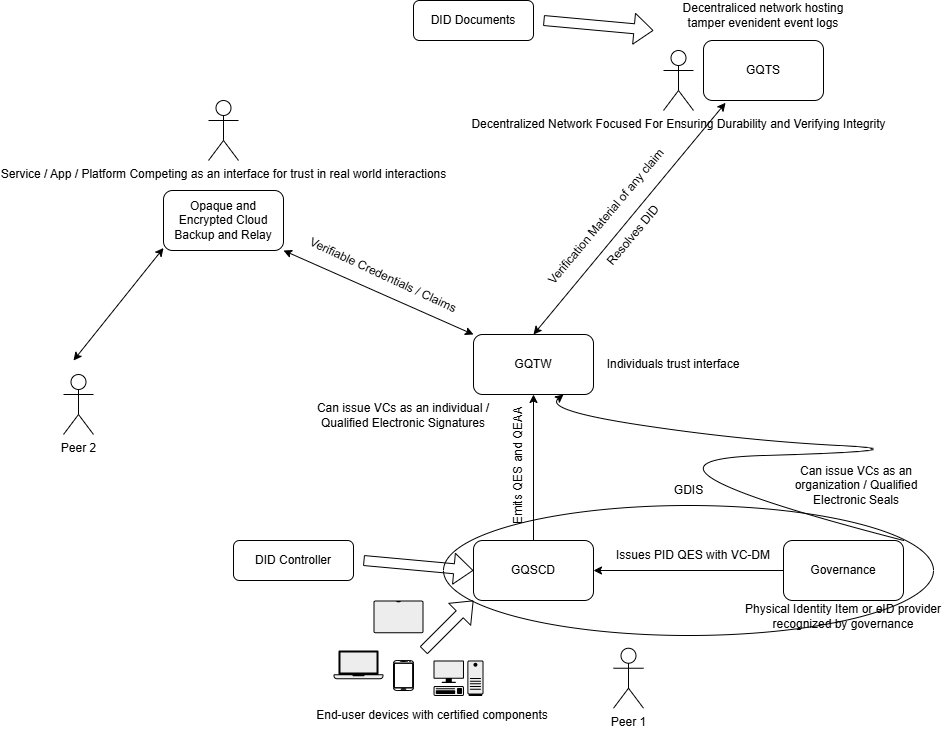

The diagram above was exported from draw.io. Its source (the exported page's mxGraphModel, read from the mxfile embedded in the PNG):
<mxGraphModel dx="1866" dy="1118" grid="1" gridSize="10" guides="1" tooltips="1" connect="1" arrows="1" fold="1" page="1" pageScale="1" pageWidth="1169" pageHeight="827" math="0" shadow="0">
  <root>
    <mxCell id="0" />
    <mxCell id="1" parent="0" />
    <mxCell id="r-NDAfY0-CBPCi7Xyemd-3" edge="1" parent="1" source="r-NDAfY0-CBPCi7Xyemd-1" style="edgeStyle=orthogonalEdgeStyle;rounded=0;orthogonalLoop=1;jettySize=auto;html=1;">
      <mxGeometry relative="1" as="geometry">
        <mxPoint x="650" y="610" as="targetPoint" />
      </mxGeometry>
    </mxCell>
    <mxCell id="r-NDAfY0-CBPCi7Xyemd-1" parent="1" style="rounded=1;whiteSpace=wrap;html=1;" value="Governance" vertex="1">
      <mxGeometry height="60" width="120" x="840" y="580" as="geometry" />
    </mxCell>
    <mxCell id="r-NDAfY0-CBPCi7Xyemd-10" edge="1" parent="1" source="r-NDAfY0-CBPCi7Xyemd-4" style="edgeStyle=orthogonalEdgeStyle;rounded=0;orthogonalLoop=1;jettySize=auto;html=1;" target="r-NDAfY0-CBPCi7Xyemd-9" value="">
      <mxGeometry relative="1" as="geometry" />
    </mxCell>
    <mxCell id="r-NDAfY0-CBPCi7Xyemd-4" parent="1" style="rounded=1;whiteSpace=wrap;html=1;" value="GQSCD" vertex="1">
      <mxGeometry height="60" width="120" x="530" y="580" as="geometry" />
    </mxCell>
    <mxCell id="r-NDAfY0-CBPCi7Xyemd-8" parent="1" style="text;html=1;whiteSpace=wrap;strokeColor=none;fillColor=none;align=center;verticalAlign=middle;rounded=0;" value="Issues PID QES with VC-DM" vertex="1">
      <mxGeometry height="30" width="180" x="660" y="580" as="geometry" />
    </mxCell>
    <mxCell id="r-NDAfY0-CBPCi7Xyemd-9" parent="1" style="rounded=1;whiteSpace=wrap;html=1;" value="GQTW" vertex="1">
      <mxGeometry height="60" width="120" x="530" y="374" as="geometry" />
    </mxCell>
    <mxCell id="r-NDAfY0-CBPCi7Xyemd-11" edge="1" parent="1" style="shape=flexArrow;endArrow=classic;html=1;rounded=0;" value="">
      <mxGeometry height="50" relative="1" width="50" as="geometry">
        <mxPoint x="480" y="690" as="sourcePoint" />
        <mxPoint x="530" y="640" as="targetPoint" />
      </mxGeometry>
    </mxCell>
    <mxCell id="r-NDAfY0-CBPCi7Xyemd-14" parent="1" style="verticalLabelPosition=bottom;verticalAlign=top;html=1;shadow=0;dashed=0;strokeWidth=1;shape=mxgraph.android.phone2;strokeColor=#000000;" value="" vertex="1">
      <mxGeometry height="30" width="20" x="450" y="700" as="geometry" />
    </mxCell>
    <mxCell id="r-NDAfY0-CBPCi7Xyemd-15" parent="1" style="shape=mxgraph.networks2.icon;aspect=fixed;fillColor=#EDEDED;strokeColor=#000000;gradientColor=#5B6163;network2IconShadow=1;network2bgFillColor=none;labelPosition=center;verticalLabelPosition=bottom;align=center;verticalAlign=top;network2Icon=mxgraph.networks2.tablet;network2IconW=1;network2IconH=0.6566;" value="" vertex="1">
      <mxGeometry height="32.83" width="50" x="430" y="640" as="geometry" />
    </mxCell>
    <mxCell id="r-NDAfY0-CBPCi7Xyemd-16" parent="1" style="shape=mxgraph.networks2.icon;aspect=fixed;fillColor=#EDEDED;strokeColor=#000000;gradientColor=#5B6163;network2IconShadow=1;network2bgFillColor=none;labelPosition=center;verticalLabelPosition=bottom;align=center;verticalAlign=top;network2Icon=mxgraph.networks2.laptop;network2IconW=1;network2IconH=0.5734;" value="" vertex="1">
      <mxGeometry height="28.67" width="50" x="390" y="690" as="geometry" />
    </mxCell>
    <mxCell id="r-NDAfY0-CBPCi7Xyemd-17" parent="1" style="shape=mxgraph.networks2.icon;aspect=fixed;fillColor=#EDEDED;strokeColor=#000000;gradientColor=#5B6163;network2IconShadow=1;network2bgFillColor=none;labelPosition=center;verticalLabelPosition=bottom;align=center;verticalAlign=top;network2Icon=mxgraph.networks2.pc;network2IconYOffset=-0.0593;network2IconW=0.9999;network2IconH=0.7096;" value="" vertex="1">
      <mxGeometry height="35.480000000000004" width="49.995" x="490" y="700" as="geometry" />
    </mxCell>
    <mxCell id="r-NDAfY0-CBPCi7Xyemd-18" parent="1" style="text;html=1;whiteSpace=wrap;strokeColor=none;fillColor=none;align=center;verticalAlign=middle;rounded=0;" value="End-user devices with certified components" vertex="1">
      <mxGeometry height="30" width="290.01" x="344" y="740" as="geometry" />
    </mxCell>
    <mxCell id="r-NDAfY0-CBPCi7Xyemd-19" parent="1" style="text;html=1;whiteSpace=wrap;strokeColor=none;fillColor=none;align=center;verticalAlign=middle;rounded=0;" value="Physical Identity Item or eID provider recognized by governance" vertex="1">
      <mxGeometry height="30" width="210" x="795" y="641.41" as="geometry" />
    </mxCell>
    <mxCell id="r-NDAfY0-CBPCi7Xyemd-20" parent="1" style="rounded=1;whiteSpace=wrap;html=1;" value="GQTS" vertex="1">
      <mxGeometry height="60" width="120" x="760" y="80" as="geometry" />
    </mxCell>
    <mxCell id="r-NDAfY0-CBPCi7Xyemd-21" parent="1" style="ellipse;whiteSpace=wrap;html=1;fillColor=none;" value="" vertex="1">
      <mxGeometry height="130" width="490" x="500" y="545" as="geometry" />
    </mxCell>
    <mxCell id="r-NDAfY0-CBPCi7Xyemd-22" parent="1" style="text;html=1;whiteSpace=wrap;strokeColor=none;fillColor=none;align=center;verticalAlign=middle;rounded=0;" value="GDIS" vertex="1">
      <mxGeometry height="30" width="175" x="657.5" y="515" as="geometry" />
    </mxCell>
    <mxCell id="r-NDAfY0-CBPCi7Xyemd-25" edge="1" parent="1" style="shape=flexArrow;endArrow=classic;html=1;rounded=0;entryX=0.061;entryY=0.5;entryDx=0;entryDy=0;entryPerimeter=0;" target="r-NDAfY0-CBPCi7Xyemd-21" value="">
      <mxGeometry height="50" relative="1" width="50" as="geometry">
        <mxPoint x="420" y="600" as="sourcePoint" />
        <mxPoint x="445" y="545" as="targetPoint" />
      </mxGeometry>
    </mxCell>
    <mxCell id="r-NDAfY0-CBPCi7Xyemd-26" parent="1" style="rounded=1;whiteSpace=wrap;html=1;" value="DID Documents" vertex="1">
      <mxGeometry height="40" width="120" x="470" y="40" as="geometry" />
    </mxCell>
    <mxCell id="r-NDAfY0-CBPCi7Xyemd-28" edge="1" parent="1" source="r-NDAfY0-CBPCi7Xyemd-9" style="endArrow=classic;startArrow=classic;html=1;rounded=0;entryX=0.184;entryY=1.038;entryDx=0;entryDy=0;entryPerimeter=0;exitX=0.5;exitY=0;exitDx=0;exitDy=0;" target="r-NDAfY0-CBPCi7Xyemd-20" value="">
      <mxGeometry height="50" relative="1" width="50" as="geometry">
        <mxPoint x="590" y="300" as="sourcePoint" />
        <mxPoint x="640" y="250" as="targetPoint" />
      </mxGeometry>
    </mxCell>
    <mxCell id="r-NDAfY0-CBPCi7Xyemd-29" parent="1" style="text;html=1;whiteSpace=wrap;strokeColor=none;fillColor=none;align=center;verticalAlign=middle;rounded=0;" value="Decentraliced network hosting tamper evenident event logs" vertex="1">
      <mxGeometry height="30" width="170" x="735" y="40" as="geometry" />
    </mxCell>
    <mxCell id="r-NDAfY0-CBPCi7Xyemd-31" parent="1" style="rounded=1;whiteSpace=wrap;html=1;" value="Opaque and Encrypted Cloud Backup and Relay" vertex="1">
      <mxGeometry height="60" width="120" x="220" y="230" as="geometry" />
    </mxCell>
    <mxCell id="r-NDAfY0-CBPCi7Xyemd-32" edge="1" parent="1" source="r-NDAfY0-CBPCi7Xyemd-9" style="endArrow=classic;startArrow=classic;html=1;rounded=0;entryX=1;entryY=1;entryDx=0;entryDy=0;exitX=0;exitY=0;exitDx=0;exitDy=0;" target="r-NDAfY0-CBPCi7Xyemd-31" value="">
      <mxGeometry height="50" relative="1" width="50" as="geometry">
        <mxPoint x="550" y="360" as="sourcePoint" />
        <mxPoint x="600" y="310" as="targetPoint" />
      </mxGeometry>
    </mxCell>
    <mxCell id="r-NDAfY0-CBPCi7Xyemd-33" parent="1" style="text;html=1;whiteSpace=wrap;strokeColor=none;fillColor=none;align=center;verticalAlign=middle;rounded=0;rotation=-90;" value="Emits QES and QEAA" vertex="1">
      <mxGeometry height="50" width="130" x="510" y="480" as="geometry" />
    </mxCell>
    <mxCell id="r-NDAfY0-CBPCi7Xyemd-34" parent="1" style="text;html=1;whiteSpace=wrap;strokeColor=none;fillColor=none;align=center;verticalAlign=middle;rounded=0;rotation=25;" value="Verifiable Credentials / Claims" vertex="1">
      <mxGeometry height="50" width="180" x="350" y="290" as="geometry" />
    </mxCell>
    <mxCell id="r-NDAfY0-CBPCi7Xyemd-35" parent="1" style="text;html=1;whiteSpace=wrap;strokeColor=none;fillColor=none;align=center;verticalAlign=middle;rounded=0;rotation=-50;" value="Verification Material of any claim" vertex="1">
      <mxGeometry height="50" width="190" x="568.21" y="231.17" as="geometry" />
    </mxCell>
    <mxCell id="r-NDAfY0-CBPCi7Xyemd-36" parent="1" style="text;html=1;whiteSpace=wrap;strokeColor=none;fillColor=none;align=center;verticalAlign=middle;rounded=0;" value="Individuals trust interface" vertex="1">
      <mxGeometry height="30" width="160" x="650" y="389" as="geometry" />
    </mxCell>
    <mxCell id="r-NDAfY0-CBPCi7Xyemd-37" edge="1" parent="1" style="endArrow=classic;startArrow=classic;html=1;rounded=0;entryX=0.445;entryY=1.009;entryDx=0;entryDy=0;entryPerimeter=0;" value="">
      <mxGeometry height="50" relative="1" width="50" as="geometry">
        <mxPoint x="130" y="400" as="sourcePoint" />
        <mxPoint x="220" y="287.5" as="targetPoint" />
      </mxGeometry>
    </mxCell>
    <mxCell id="r-NDAfY0-CBPCi7Xyemd-38" parent="1" style="shape=umlActor;verticalLabelPosition=bottom;verticalAlign=top;html=1;outlineConnect=0;" value="Peer 2" vertex="1">
      <mxGeometry height="60" width="30" x="120" y="414" as="geometry" />
    </mxCell>
    <mxCell id="r-NDAfY0-CBPCi7Xyemd-39" parent="1" style="shape=umlActor;verticalLabelPosition=bottom;verticalAlign=top;html=1;outlineConnect=0;" value="Peer 1" vertex="1">
      <mxGeometry height="60" width="30" x="670" y="687.74" as="geometry" />
    </mxCell>
    <mxCell id="r-NDAfY0-CBPCi7Xyemd-41" parent="1" style="shape=umlActor;verticalLabelPosition=bottom;verticalAlign=top;html=1;outlineConnect=0;" value="Service / App / Platform Competing as an interface for trust in real world interactions" vertex="1">
      <mxGeometry height="60" width="30" x="265" y="140" as="geometry" />
    </mxCell>
    <mxCell id="r-NDAfY0-CBPCi7Xyemd-42" parent="1" style="shape=umlActor;verticalLabelPosition=bottom;verticalAlign=top;html=1;outlineConnect=0;" value="Decentralized Network Focused For Ensuring Durability and Verifying Integrity" vertex="1">
      <mxGeometry height="60" width="30" x="720" y="90" as="geometry" />
    </mxCell>
    <mxCell id="r-NDAfY0-CBPCi7Xyemd-43" edge="1" parent="1" source="r-NDAfY0-CBPCi7Xyemd-21" style="curved=1;endArrow=classic;html=1;rounded=0;exitX=0.939;exitY=0.269;exitDx=0;exitDy=0;exitPerimeter=0;entryX=0.75;entryY=1;entryDx=0;entryDy=0;" target="r-NDAfY0-CBPCi7Xyemd-9" value="">
      <mxGeometry height="50" relative="1" width="50" as="geometry">
        <Array as="points">
          <mxPoint x="650" y="500" />
          <mxPoint x="990" y="490" />
          <mxPoint x="800" y="480" />
          <mxPoint x="600" y="450" />
        </Array>
        <mxPoint x="600" y="500" as="sourcePoint" />
        <mxPoint x="650" y="450" as="targetPoint" />
      </mxGeometry>
    </mxCell>
    <mxCell id="r-NDAfY0-CBPCi7Xyemd-44" parent="1" style="text;html=1;whiteSpace=wrap;strokeColor=none;fillColor=none;align=center;verticalAlign=middle;rounded=0;" value="Can issue VCs as an individual / Qualified Electronic Signatures" vertex="1">
      <mxGeometry height="50" width="180" x="370" y="430" as="geometry" />
    </mxCell>
    <mxCell id="r-NDAfY0-CBPCi7Xyemd-48" parent="1" style="text;html=1;whiteSpace=wrap;strokeColor=none;fillColor=none;align=center;verticalAlign=middle;rounded=0;rotation=-50;" value="Resolves DID" vertex="1">
      <mxGeometry height="50" width="180" x="600" y="250" as="geometry" />
    </mxCell>
    <mxCell id="r-NDAfY0-CBPCi7Xyemd-50" parent="1" style="text;html=1;whiteSpace=wrap;strokeColor=none;fillColor=none;align=center;verticalAlign=middle;rounded=0;" value="Can issue VCs as an organization / Qualified Electronic Seals" vertex="1">
      <mxGeometry height="30" width="160" x="832.5" y="510" as="geometry" />
    </mxCell>
    <mxCell id="r-NDAfY0-CBPCi7Xyemd-51" edge="1" parent="1" style="shape=flexArrow;endArrow=classic;html=1;rounded=0;entryX=0.061;entryY=0.5;entryDx=0;entryDy=0;entryPerimeter=0;" value="">
      <mxGeometry height="50" relative="1" width="50" as="geometry">
        <mxPoint x="600" y="60" as="sourcePoint" />
        <mxPoint x="710" y="70" as="targetPoint" />
      </mxGeometry>
    </mxCell>
    <mxCell id="r-NDAfY0-CBPCi7Xyemd-88" parent="1" style="rounded=1;whiteSpace=wrap;html=1;" value="DID Controller" vertex="1">
      <mxGeometry height="40" width="120" x="290" y="580" as="geometry" />
    </mxCell>
  </root>
</mxGraphModel>